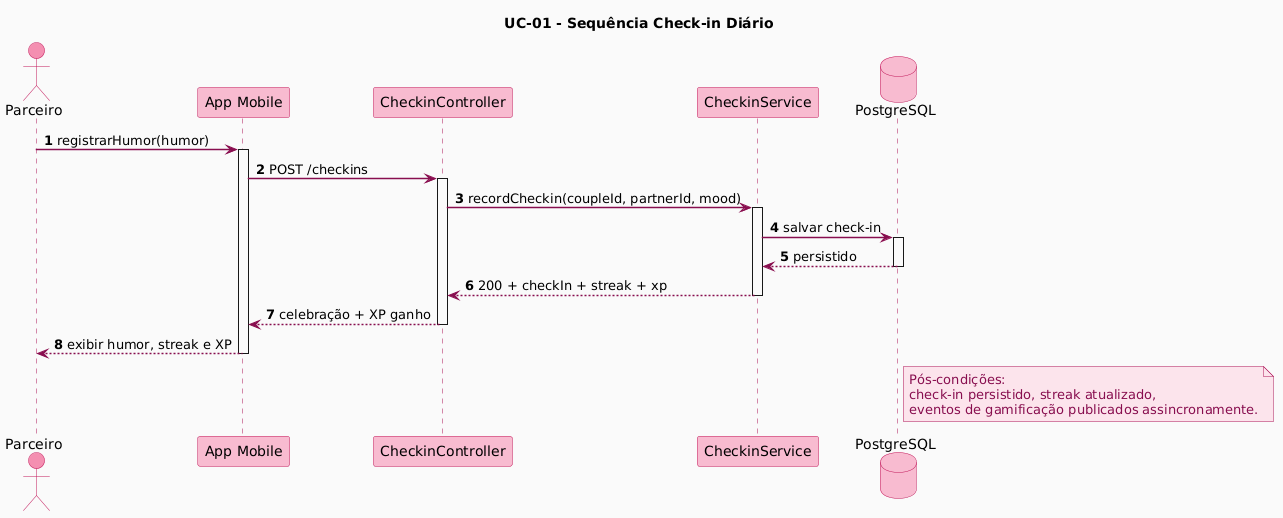

The diagram above was rendered by PlantUML. Its source (embedded in the PNG):
@startuml
title UC-01 - Sequência Check-in Diário

skinparam backgroundColor #FAFAFA
skinparam shadowing false
skinparam sequenceArrowThickness 1.5
skinparam sequenceParticipantBorderColor #C2185B
skinparam sequenceParticipantBackgroundColor #F8BBD0
skinparam sequenceActorBorderColor #C2185B
skinparam sequenceActorBackgroundColor #F48FB1
skinparam sequenceLifeLineBorderColor #AD1457
skinparam sequenceArrowColor #880E4F
skinparam ArrowColor #880E4F
skinparam noteBorderColor #AD1457
skinparam noteBackgroundColor #FCE4EC
skinparam noteFontColor #880E4F
skinparam sequenceMessageFontColor #880E4F
skinparam databaseBorderColor #C2185B
skinparam databaseBackgroundColor #F8BBD0

autonumber

actor Parceiro
participant "App Mobile" as Mobile
participant "CheckinController" as Controller
participant "CheckinService" as CheckinService
database "PostgreSQL" as DB

Parceiro -> Mobile : registrarHumor(humor)
activate Mobile

Mobile -> Controller : POST /checkins
activate Controller

Controller -> CheckinService : recordCheckin(coupleId, partnerId, mood)
activate CheckinService

CheckinService -> DB : salvar check-in
activate DB
DB --> CheckinService : persistido
deactivate DB

CheckinService --> Controller : 200 + checkIn + streak + xp
deactivate CheckinService

Controller --> Mobile : celebração + XP ganho
deactivate Controller

Mobile --> Parceiro : exibir humor, streak e XP
deactivate Mobile

note right of DB
  Pós-condições:
  check-in persistido, streak atualizado,
  eventos de gamificação publicados assincronamente.
end note
@enduml